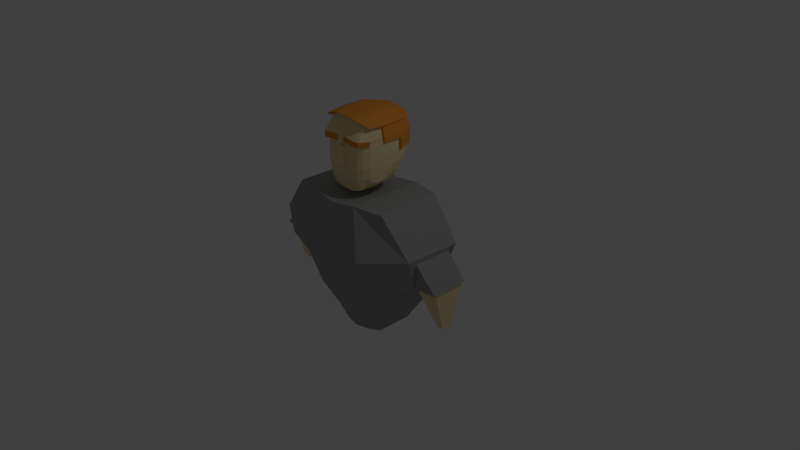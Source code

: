 # Source: Fireman.blend  (saved by Blender 2.77.0; exported with 4.5.12 LTS)
import bpy
from mathutils import Matrix  # noqa: F401  (used for matrix-valued properties, if any)

bpy.ops.wm.read_factory_settings(use_empty=True)
scene = bpy.context.scene
scene.name = 'Scene'

# ---- collections
col_collection_1 = bpy.data.collections.new('Collection 1'); scene.collection.children.link(col_collection_1)

# ---- materials (node trees are filled in below, after node groups)
mat_skin = bpy.data.materials.new('Skin')
mat_skin.alpha_threshold = 0.0
mat_skin.use_transparent_shadow = False
mat_skin.diffuse_color = (0.879, 0.7161, 0.4043, 1.0)
mat_skin.roughness = 0.5
mat_hair = bpy.data.materials.new('Hair')
mat_hair.alpha_threshold = 0.0
mat_hair.use_transparent_shadow = False
mat_hair.diffuse_color = (0.8, 0.2961, 0.04274, 1.0)
mat_hair.roughness = 0.5
mat_shirt = bpy.data.materials.new('Shirt')
mat_shirt.alpha_threshold = 0.0
mat_shirt.use_transparent_shadow = False
mat_shirt.diffuse_color = (0.3343, 0.3343, 0.3343, 1.0)
mat_shirt.roughness = 0.5

# ---- material node trees

# ---- world
world_world = bpy.data.worlds.new('World'); scene.world = world_world
world_world.color = (0.05088, 0.05088, 0.05088)
world_world.use_sun_shadow = False
world_world.sun_shadow_jitter_overblur = 0.0
world_world.cycles.sampling_method = 'MANUAL'

# ---- cameras
cam_camera = bpy.data.cameras.new('Camera')
cam_camera.clip_end = 100.0
cam_camera.lens = 35.0
cam_camera.sensor_width = 32.0
cam_camera.sensor_height = 18.0
cam_camera.ortho_scale = 7.314
cam_camera.dof.focus_distance = 0.0
cam_camera.dof.aperture_fstop = 128.0

# ---- lights
light_lamp = bpy.data.lights.new('Lamp', 'POINT')
light_lamp.transmission_factor = 0.0
light_lamp.cutoff_distance = 30.0
light_lamp.energy = 100.0
light_lamp.shadow_buffer_clip_start = 1.001
light_lamp.shadow_soft_size = 0.1
light_lamp.shadow_maximum_resolution = 0.006
light_lamp.use_absolute_resolution = True

# ---- meshes
me_cube_001 = bpy.data.meshes.new('Cube.001')
me_cube_001.from_pydata([(0.06461, -0.4226, 0.5785), (0.0, -0.3827, 1.044), (0.0, -0.3993, 1.826), (0.0, 0.2086, 1.116), (0.0, 0.3383, 1.826), (0.3334, -0.284, 1.182), (0.3434, -0.2848, 1.826), (0.2663, 0.2081, 1.214), (0.0, 0.3217, 1.388), (0.0, -0.4232, 1.235), (0.0, -0.4232, 1.382), (0.0, -0.4088, 1.605), (0.0, -0.4219, 1.664), (0.0, -0.4364, 1.735), (0.0, 0.363, 1.748), (0.0, 0.3789, 1.675), (0.0, 0.3783, 1.521), (0.0, 0.3091, 1.383), (0.0, 0.2504, 1.235), (0.0, 0.3909, 1.526), (0.0, 0.3915, 1.68), (0.3314, 0.2731, 1.538), (0.3097, 0.275, 1.398), (0.2696, 0.2187, 1.266), (0.359, -0.3185, 1.72), (0.3507, -0.3185, 1.649), (0.3553, -0.3087, 1.605), (0.3553, -0.3087, 1.382), (0.3367, -0.3087, 1.234), (0.153, 0.1975, 1.158), (0.04912, 0.2086, 1.116), (0.243, -0.3993, 1.826), (0.1206, -0.3993, 1.826), (0.09973, -0.3827, 1.044), (0.2301, -0.3827, 1.088), (0.1124, -0.471, 1.749), (0.2516, -0.471, 1.736), (0.1201, -0.471, 1.678), (0.2433, -0.471, 1.665), (0.1181, -0.4164, 1.631), (0.247, -0.4164, 1.631), (0.1166, -0.4383, 1.382), (0.247, -0.4383, 1.382), (0.09973, -0.4232, 1.235), (0.2301, -0.4232, 1.235), (0.2099, 0.3, 1.385), (0.0817, 0.3091, 1.383), (0.1684, 0.2504, 1.235), (0.06444, 0.2504, 1.235), (0.0, -0.1534, 1.826), (0.0, 0.09245, 1.826), (0.0, 0.1101, 1.067), (0.0, -0.1614, 1.044), (0.0, 0.3756, 1.753), (0.3654, -0.1534, 1.826), (0.3554, -0.1614, 1.181), (0.3061, 0.101, 1.214), (0.3928, -0.1614, 1.747), (0.0, 0.351, 1.83), (0.4019, -0.1614, 1.676), (0.3944, 0.1004, 1.676), (0.4019, -0.1614, 1.529), (0.3944, 0.1004, 1.529), (0.3885, -0.1614, 1.382), (0.3809, 0.1004, 1.382), (0.3631, -0.1614, 1.233), (0.3402, 0.101, 1.265), (0.0, 0.1004, 1.747), (0.0, -0.1614, 1.747), (0.0, 0.1004, 1.676), (0.0, -0.1614, 1.676), (0.0, 0.1004, 1.529), (0.0, -0.1614, 1.529), (0.0, 0.1004, 1.382), (0.0, -0.1614, 1.382), (0.0, 0.1004, 1.235), (0.0, -0.1614, 1.235), (0.1091, 0.1101, 1.067), (0.1166, -0.1614, 1.044), (0.213, 0.09907, 1.11), (0.247, -0.1614, 1.088), (0.0, 0.2086, 1.116), (0.05941, -0.3993, 1.826), (0.0, 0.2504, 1.235), (0.03456, -0.3827, 1.044), (0.04936, -0.4639, 1.742), (0.0532, -0.4639, 1.671), (0.06388, -0.4232, 1.622), (0.08658, -0.4315, 1.382), (0.03456, -0.4232, 1.235), (0.05147, -0.1614, 1.044), (0.0439, 0.1101, 1.067), (0.2675, 0.3206, 1.826), (0.2726, -0.3359, 1.138), (0.3015, -0.4509, 1.728), (0.2932, -0.4509, 1.657), (0.2974, -0.3932, 1.618), (0.2974, -0.3932, 1.382), (0.2789, -0.3792, 1.237), (0.2103, 0.1966, 1.178), (0.2894, -0.3792, 1.826), (0.282, 0.3392, 1.747), (0.2864, 0.3445, 1.676), (0.282, 0.3459, 1.526), (0.2661, 0.3, 1.385), (0.232, 0.2504, 1.237), (0.3122, -0.1614, 1.135), (0.2782, 0.08712, 1.155), (0.0, -0.4942, 1.395), (0.0, -0.4504, 1.605), (0.02682, -0.4504, 1.605), (0.06079, -0.4942, 1.395), (0.0, 0.09245, 1.984), (0.0, 0.2707, 1.939), (0.2478, 0.2707, 1.888), (0.3066, 0.2292, 1.871), (0.3525, -0.1534, 1.871), (0.3304, -0.2763, 1.871), (0.05941, -0.3536, 1.96), (0.0, -0.3536, 1.96), (0.02587, 0.2707, 1.939), (0.08707, 0.2707, 1.939), (0.1866, 0.2707, 1.917), (0.2666, -0.3336, 1.917), (0.2202, -0.3536, 1.938), (0.1206, -0.3536, 1.96), (0.0, -0.1534, 1.984), (0.3449, 0.09245, 1.871), (0.1143, 0.2031, 1.137), (0.1818, -0.3993, 1.826), (0.1649, -0.3827, 1.066), (0.182, -0.471, 1.748), (0.1817, -0.471, 1.677), (0.1818, -0.4164, 1.637), (0.1818, -0.4383, 1.382), (0.1649, -0.4232, 1.235), (0.1425, 0.3091, 1.383), (0.1296, 0.2504, 1.235), (0.1818, -0.1614, 1.066), (0.1742, 0.1046, 1.088), (0.1368, 0.2707, 1.928), (0.1704, -0.3536, 1.949), (0.0, 0.1216, 2.02), (0.0, 0.3387, 1.966), (0.2742, 0.3387, 1.904), (0.3458, 0.2882, 1.884), (0.4017, -0.1778, 1.884), (0.3748, -0.3275, 1.884), (0.04473, -0.4216, 1.992), (0.0, -0.4216, 1.992), (0.003884, 0.3387, 1.966), (0.07843, 0.3387, 1.966), (0.139, 0.3387, 1.953), (0.1997, 0.3387, 1.939), (0.297, -0.3972, 1.939), (0.2405, -0.4216, 1.965), (0.1799, -0.4216, 1.979), (0.1193, -0.4216, 1.992), (0.2518, -0.1778, 1.993), (0.1306, -0.1778, 2.02), (0.0, -0.1778, 2.02), (0.3925, 0.1216, 1.884), (0.2426, 0.1216, 1.993), (0.1214, 0.1216, 2.02), (0.1912, -0.1778, 2.007), (0.182, 0.1216, 2.007), (0.3264, -0.1778, 1.939), (0.3172, 0.1216, 1.939), (0.05605, -0.1778, 2.02), (0.04684, 0.1216, 2.02), (0.2947, 0.3311, 1.832), (0.3467, 0.2561, 1.832), (0.3587, 0.2746, 1.754), (0.3587, 0.28, 1.682), (0.3587, 0.2837, 1.545), (0.4125, 0.1109, 1.754), (0.4216, 0.1109, 1.682), (0.4216, 0.1109, 1.535), (0.3851, 0.103, 1.832), (0.3926, -0.1429, 1.832), (0.42, -0.1509, 1.754), (0.4292, -0.1509, 1.682), (0.3797, -0.1429, 1.877), (0.275, 0.2812, 1.894), (0.3093, 0.3497, 1.754), (0.3136, 0.355, 1.682), (0.3092, 0.3564, 1.532), (0.3721, 0.103, 1.877), (0.3338, 0.2398, 1.877), (0.0, 0.263, 1.24), (0.03694, 0.3756, 1.753), (0.04127, 0.3915, 1.68), (0.03685, 0.3909, 1.526), (0.0191, 0.3217, 1.388), (0.004076, 0.263, 1.24), (0.03825, 0.351, 1.83), (0.09945, 0.351, 1.83), (0.1607, 0.351, 1.83), (0.2219, 0.351, 1.83), (0.2869, 0.3518, 1.752), (0.2325, 0.3695, 1.752), (0.1673, 0.3695, 1.752), (0.1021, 0.3756, 1.753), (0.2912, 0.3572, 1.681), (0.2368, 0.3749, 1.681), (0.1716, 0.3844, 1.681), (0.1064, 0.3915, 1.68), (0.2868, 0.3585, 1.53), (0.2324, 0.3763, 1.53), (0.1672, 0.3854, 1.528), (0.102, 0.3909, 1.526), (0.2709, 0.3126, 1.39), (0.2147, 0.3126, 1.39), (0.1473, 0.3217, 1.388), (0.08651, 0.3217, 1.388), (0.06925, 0.263, 1.24), (0.03068, 0.2834, 1.944), (0.2526, 0.2834, 1.893), (0.2723, 0.3333, 1.83), (0.1914, 0.2834, 1.922), (0.09189, 0.2834, 1.944), (0.0, 0.2834, 1.944), (0.1417, 0.2834, 1.933), (0.359, -0.3271, 1.72), (0.3507, -0.3271, 1.649), (0.3015, -0.4596, 1.728), (0.2932, -0.4596, 1.657), (0.04936, -0.4726, 1.742), (0.1124, -0.4796, 1.749), (0.182, -0.4796, 1.748), (0.2516, -0.4796, 1.736), (0.0532, -0.4726, 1.671), (0.1201, -0.4796, 1.678), (0.1817, -0.4796, 1.677), (0.2433, -0.4796, 1.665)], [], [(75, 18, 3, 51), (105, 23, 7, 99), (65, 28, 5, 55), (89, 9, 1, 84), (107, 99, 7, 56), (6, 54, 116, 117), (82, 2, 13, 85), (85, 13, 12, 86), (86, 12, 11, 87), (87, 11, 109, 110), (88, 10, 9, 89), (54, 6, 24, 57), (57, 24, 25, 59), (59, 25, 26, 61), (61, 26, 27, 63), (63, 27, 28, 65), (103, 102, 185, 186), (116, 54, 179, 182), (114, 115, 188, 183), (103, 21, 22, 104), (104, 22, 23, 105), (50, 4, 14, 67), (67, 14, 15, 69), (69, 15, 16, 71), (71, 16, 17, 73), (73, 17, 18, 75), (136, 45, 47, 137), (17, 16, 19, 8), (101, 102, 203, 199), (16, 15, 20, 19), (102, 103, 207, 203), (97, 42, 44, 98), (134, 41, 43, 135), (96, 40, 42, 97), (133, 39, 41, 134), (95, 38, 40, 96), (132, 37, 39, 133), (132, 38, 234, 233), (95, 25, 224, 226), (100, 31, 36, 94), (129, 32, 35, 131), (50, 49, 126, 112), (129, 31, 124, 141), (91, 81, 30, 77), (139, 128, 29, 79), (98, 44, 34, 93), (135, 43, 33, 130), (83, 48, 30, 81), (137, 47, 29, 128), (130, 138, 80, 34), (138, 139, 79, 80), (84, 90, 78, 33), (90, 91, 77, 78), (49, 2, 119, 126), (31, 100, 123, 124), (54, 57, 180, 179), (82, 32, 125, 118), (10, 74, 76, 9), (74, 73, 75, 76), (11, 72, 74, 10), (72, 71, 73, 74), (12, 70, 72, 11), (70, 69, 71, 72), (13, 68, 70, 12), (68, 67, 69, 70), (2, 49, 68, 13), (49, 50, 67, 68), (22, 64, 66, 23), (64, 63, 65, 66), (21, 62, 64, 22), (62, 61, 63, 64), (62, 21, 174, 177), (60, 59, 61, 62), (92, 114, 183, 170), (57, 59, 181, 180), (21, 103, 186, 174), (101, 92, 170, 184), (2, 82, 118, 119), (59, 60, 176, 181), (93, 106, 55, 5), (106, 107, 56, 55), (23, 66, 56, 7), (66, 65, 55, 56), (9, 76, 52, 1), (76, 75, 51, 52), (113, 120, 216, 221), (100, 6, 117, 123), (52, 51, 91, 90), (1, 52, 90, 84), (18, 83, 81, 3), (51, 3, 81, 91), (15, 14, 53, 20), (103, 104, 211, 207), (4, 113, 221, 58), (136, 46, 214, 213), (121, 140, 222, 220), (41, 88, 89, 43), (39, 87, 88, 41), (37, 86, 87, 39), (37, 132, 233, 232), (32, 82, 85, 35), (48, 83, 194, 215), (43, 89, 84, 33), (80, 79, 107, 106), (34, 80, 106, 93), (14, 4, 58, 53), (4, 50, 112, 113), (28, 98, 93, 5), (127, 116, 182, 187), (6, 100, 94, 24), (86, 37, 232, 231), (25, 95, 96, 26), (26, 96, 97, 27), (27, 97, 98, 28), (45, 104, 105, 47), (122, 114, 217, 219), (104, 45, 212, 211), (83, 18, 189, 194), (114, 92, 218, 217), (79, 29, 99, 107), (47, 105, 99, 29), (110, 109, 108, 111), (10, 88, 111, 108), (11, 10, 108, 109), (88, 87, 110, 111), (127, 115, 145, 161), (121, 120, 150, 151), (112, 126, 160, 142), (141, 124, 155, 156), (119, 118, 148, 149), (120, 113, 143, 150), (126, 119, 149, 160), (123, 117, 147, 154), (140, 121, 151, 152), (117, 116, 146, 147), (118, 125, 157, 148), (114, 122, 153, 144), (115, 114, 144, 145), (113, 112, 142, 143), (125, 141, 156, 157), (140, 122, 219, 222), (124, 123, 154, 155), (116, 127, 161, 146), (122, 140, 152, 153), (120, 121, 220, 216), (78, 77, 139, 138), (33, 78, 138, 130), (48, 137, 128, 30), (44, 135, 130, 34), (77, 30, 128, 139), (32, 129, 141, 125), (31, 129, 131, 36), (38, 95, 226, 234), (38, 132, 133, 40), (40, 133, 134, 42), (42, 134, 135, 44), (45, 136, 213, 212), (18, 17, 8, 189), (92, 101, 199, 218), (46, 48, 215, 214), (46, 136, 137, 48), (169, 150, 143, 142), (167, 144, 153, 162), (165, 152, 151, 163), (156, 164, 159, 157), (164, 165, 163, 159), (154, 166, 158, 155), (166, 167, 162, 158), (148, 168, 160, 149), (168, 169, 142, 160), (159, 163, 169, 168), (157, 159, 168, 148), (163, 151, 150, 169), (146, 161, 167, 166), (147, 146, 166, 154), (161, 145, 144, 167), (158, 162, 165, 164), (155, 158, 164, 156), (162, 153, 152, 165), (170, 171, 172, 184), (184, 172, 173, 185), (185, 173, 174, 186), (171, 170, 183, 188), (173, 176, 177, 174), (172, 175, 176, 173), (175, 180, 181, 176), (171, 178, 175, 172), (178, 179, 180, 175), (179, 178, 187, 182), (178, 171, 188, 187), (60, 62, 177, 176), (115, 127, 187, 188), (102, 101, 184, 185), (193, 214, 215, 194), (192, 210, 214, 193), (209, 208, 212, 213), (191, 206, 210, 192), (205, 204, 208, 209), (190, 202, 206, 191), (201, 200, 204, 205), (195, 196, 202, 190), (197, 198, 200, 201), (195, 58, 221, 216), (58, 195, 190, 53), (53, 190, 191, 20), (20, 191, 192, 19), (19, 192, 193, 8), (8, 193, 194, 189), (218, 198, 219, 217), (197, 196, 220, 222), (208, 207, 211, 212), (204, 203, 207, 208), (200, 199, 203, 204), (198, 218, 199, 200), (196, 195, 216, 220), (198, 197, 222, 219), (196, 197, 201, 202), (202, 201, 205, 206), (206, 205, 209, 210), (210, 209, 213, 214), (225, 230, 234, 226), (229, 228, 232, 233), (228, 227, 231, 232), (223, 225, 226, 224), (230, 229, 233, 234), (35, 85, 227, 228), (94, 36, 230, 225), (36, 131, 229, 230), (131, 35, 228, 229), (25, 24, 223, 224), (24, 94, 225, 223), (85, 86, 231, 227)])
me_cube_001.polygons.foreach_set('material_index', [0, 0, 0, 0, 0, 0, 0, 0, 0, 0, 0, 0, 0, 0, 0, 0, 1, 1, 1, 0, 0, 0, 0, 0, 0, 0, 0, 0, 1, 0, 1, 0, 0, 0, 0, 0, 0, 1, 1, 0, 0, 0, 0, 0, 0, 0, 0, 0, 0, 0, 0, 0, 0, 0, 0, 1, 0, 0, 0, 0, 0, 0, 0, 0, 0, 0, 0, 0, 0, 0, 0, 1, 0, 1, 1, 1, 1, 0, 1, 0, 0, 0, 0, 0, 0, 1, 0, 0, 0, 0, 0, 0, 0, 0, 0, 1, 0, 0, 0, 1, 0, 0, 0, 0, 0, 0, 0, 0, 1, 0, 1, 0, 0, 0, 0, 1, 0, 0, 1, 0, 0, 0, 0, 0, 0, 1, 1, 1, 1, 1, 1, 1, 1, 1, 1, 1, 1, 1, 1, 1, 1, 1, 1, 1, 1, 0, 0, 0, 0, 0, 0, 0, 1, 0, 0, 0, 0, 0, 1, 0, 0, 1, 1, 1, 1, 1, 1, 1, 1, 1, 1, 1, 1, 1, 1, 1, 1, 1, 1, 1, 1, 1, 1, 1, 1, 1, 1, 1, 1, 1, 1, 1, 1, 1, 1, 1, 1, 1, 1, 1, 1, 1, 1, 1, 1, 1, 1, 1, 1, 1, 1, 1, 1, 1, 1, 1, 1, 1, 1, 1, 1, 1, 1, 1, 1, 1, 1, 1, 1, 1, 1, 1])
me_cube_001.materials.append(mat_skin)
me_cube_001.materials.append(mat_hair)
me_cube_001.use_remesh_preserve_volume = False
me_cube_001.use_remesh_preserve_attributes = False
me_cube_001.use_mirror_vertex_groups = False
me_cube_001.update()
me_cube = bpy.data.meshes.new('Cube')
me_cube.from_pydata([(0.3359, 0.2587, -0.9122), (0.3359, -0.2175, -0.9122), (0.7409, 0.3682, 0.9685), (0.7409, -0.5108, 0.9685), (0.0, 0.4634, -0.9122), (0.0, -0.3412, -0.9122), (0.0, 0.4512, 0.9377), (0.0, -0.6159, 0.9377), (0.637, 0.3143, -0.4815), (0.913, 0.3189, -0.02511), (1.13, 0.3289, 0.4591), (0.6153, -0.3776, -0.4859), (0.878, -0.4054, -0.0477), (1.13, -0.4584, 0.481), (0.0, 0.5362, -0.3941), (0.0, 0.5362, 0.03429), (0.0, 0.5362, 0.4348), (0.0, -0.7744, 0.4014), (0.0, -0.6323, 0.04512), (0.0, -0.5362, -0.3457), (0.2035, 0.3976, -0.9122), (0.2035, -0.291, -0.9122), (0.3547, 0.4097, 0.9963), (0.3547, -0.6053, 0.9963), (0.3679, -0.4709, -0.4159), (0.4876, -0.5803, -0.00664), (0.5903, -0.7957, 0.3985), (0.5903, 0.459, 0.4591), (0.4876, 0.459, 0.01962), (0.3679, 0.459, -0.4186), (1.077, 0.1991, 0.05513), (1.122, 0.2058, 0.4106), (1.055, -0.2925, 0.04594), (1.122, -0.3285, 0.4106), (1.405, 0.1991, 0.09862), (1.075, -0.2649, 0.04853), (1.397, -0.2925, 0.07633), (1.095, 0.1715, 0.05668), (1.386, 0.1715, 0.09529), (1.379, -0.2649, 0.07551), (1.248, -0.09508, -0.4864), (1.337, -0.09508, -0.4785), (1.339, 0.03314, -0.4727), (1.253, 0.03314, -0.484)], [], [(10, 2, 3, 13), (29, 20, 4, 14), (26, 23, 7, 17), (22, 6, 7, 23), (20, 21, 5, 4), (21, 24, 19, 5), (24, 25, 18, 19), (25, 26, 17, 18), (22, 27, 16, 6), (27, 28, 15, 16), (28, 29, 14, 15), (0, 8, 11, 1), (8, 9, 12, 11), (10, 13, 33, 31), (9, 8, 29, 28), (10, 9, 28, 27), (2, 10, 27, 22), (12, 13, 26, 25), (11, 12, 25, 24), (1, 11, 24, 21), (0, 1, 21, 20), (2, 22, 23, 3), (13, 3, 23, 26), (8, 0, 20, 29), (39, 35, 40, 41), (13, 12, 32, 33), (12, 9, 30, 32), (9, 10, 31, 30), (33, 36, 34, 31), (31, 34, 30), (36, 32, 35, 39), (33, 32, 36), (34, 36, 39, 38), (30, 34, 38, 37), (32, 30, 37, 35), (40, 43, 42, 41), (35, 37, 43, 40), (38, 39, 41, 42), (37, 38, 42, 43)])
me_cube.polygons.foreach_set('material_index', [2, 2, 2, 2, 2, 2, 2, 2, 2, 2, 2, 2, 2, 2, 2, 2, 2, 2, 2, 2, 2, 2, 2, 2, 0, 2, 2, 2, 2, 2, 2, 2, 2, 2, 2, 0, 0, 0, 0])
me_cube.materials.append(mat_skin)
me_cube.materials.append(mat_hair)
me_cube.materials.append(mat_shirt)
me_cube.use_remesh_preserve_volume = False
me_cube.use_remesh_preserve_attributes = False
me_cube.use_mirror_vertex_groups = False
me_cube.update()

# ---- objects
ob_head = bpy.data.objects.new('Head', me_cube_001)
ob_body = bpy.data.objects.new('Body', me_cube)
ob_lamp = bpy.data.objects.new('Lamp', light_lamp)
ob_camera = bpy.data.objects.new('Camera', cam_camera)

# ---- transforms, parenting, visibility, modifiers, constraints
ob_head.location = (0.0, 0.0, 0.0)
ob_head.lineart.crease_threshold = 0.0
_m = ob_head.modifiers.new('Mirror', 'MIRROR')
_m.use_clip = True
ob_body.location = (0.0, 0.0, 0.0)
ob_body.lock_rotations_4d = False
ob_body.empty_display_type = 'ARROWS'
ob_body.lineart.crease_threshold = 0.0
_m = ob_body.modifiers.new('Mirror', 'MIRROR')
_m.use_clip = True
ob_lamp.location = (4.076, 1.005, 5.904)
ob_lamp.rotation_euler = (0.6503, 0.05522, 1.866)
ob_lamp.lock_rotations_4d = False
ob_lamp.empty_display_type = 'ARROWS'
ob_lamp.color = (0.0, 0.0, 0.0, 0.0)
ob_lamp.lineart.crease_threshold = 0.0
ob_camera.location = (7.481, -6.508, 5.344)
ob_camera.rotation_euler = (1.109, 0.01082, 0.8149)
ob_camera.lock_rotations_4d = False
ob_camera.empty_display_type = 'ARROWS'
ob_camera.color = (0.0, 0.0, 0.0, 0.0)
ob_camera.display_type = 'WIRE'
ob_camera.lineart.crease_threshold = 0.0

# ---- collection membership
col_collection_1.objects.link(ob_head)
col_collection_1.objects.link(ob_body)
col_collection_1.objects.link(ob_lamp)
col_collection_1.objects.link(ob_camera)

# ---- scene / render settings (as saved in the file)
scene.camera = ob_camera
scene.frame_start = 1; scene.frame_end = 250; scene.frame_set(66)
scene.render.engine = 'BLENDER_EEVEE_NEXT'
scene.render.resolution_percentage = 50
scene.render.dither_intensity = 0.0
scene.cycles.use_denoising = False
scene.cycles.samples = 128
scene.cycles.sampling_pattern = 'TABULATED_SOBOL'
scene.cycles.light_sampling_threshold = 0.0
scene.cycles.use_adaptive_sampling = False
scene.cycles.use_light_tree = False
scene.cycles.blur_glossy = 0.0
scene.cycles.sample_clamp_indirect = 0.0
scene.view_settings.view_transform = 'Standard'
bpy.context.view_layer.update()
